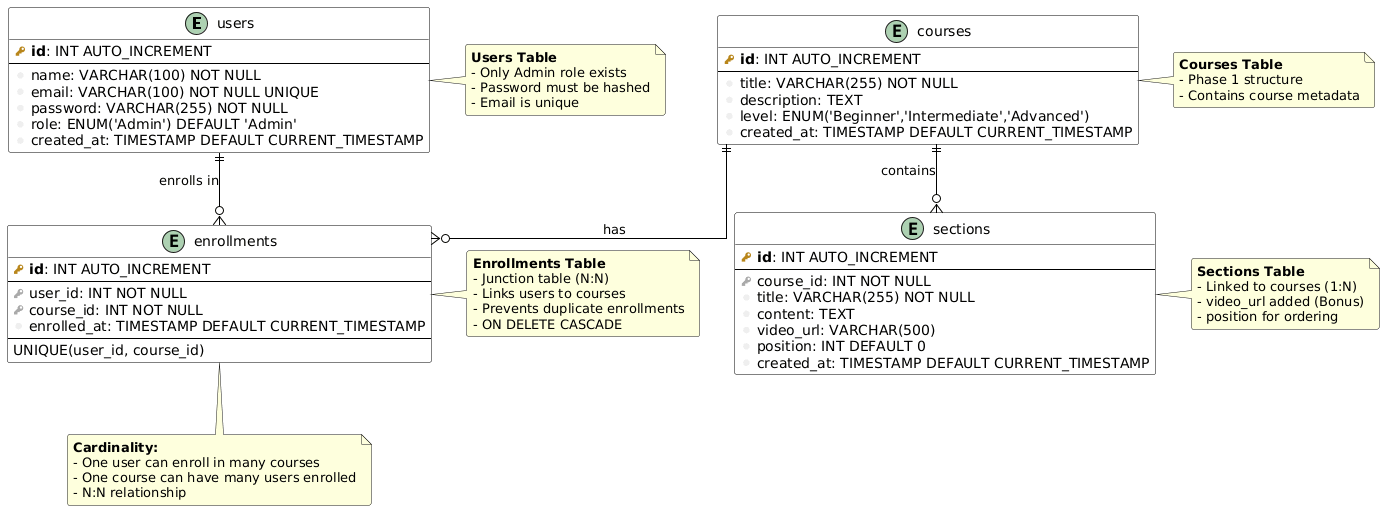

The diagram above was rendered by PlantUML. Its source (embedded in the PNG):
@startuml
!define primary_key(x) <b><color:#b8861b><&key></color> x</b>
!define foreign_key(x) <color:#aaaaaa><&key></color> x
!define column(x) <color:#efefef><&media-record></color> x
!define table(x) entity x << (T, white) >>

' Styling
skinparam linetype ortho
skinparam roundcorner 5
skinparam class {
    BackgroundColor White
    BorderColor Black
    ArrowColor Black
}

' ===== TABLES =====

entity "users" as users {
  primary_key(id): INT AUTO_INCREMENT
  --
  column(name): VARCHAR(100) NOT NULL
  column(email): VARCHAR(100) NOT NULL UNIQUE
  column(password): VARCHAR(255) NOT NULL
  column(role): ENUM('Admin') DEFAULT 'Admin'
  column(created_at): TIMESTAMP DEFAULT CURRENT_TIMESTAMP
}

entity "courses" as courses {
  primary_key(id): INT AUTO_INCREMENT
  --
  column(title): VARCHAR(255) NOT NULL
  column(description): TEXT
  column(level): ENUM('Beginner','Intermediate','Advanced')
  column(created_at): TIMESTAMP DEFAULT CURRENT_TIMESTAMP
}

entity "sections" as sections {
  primary_key(id): INT AUTO_INCREMENT
  --
  foreign_key(course_id): INT NOT NULL
  column(title): VARCHAR(255) NOT NULL
  column(content): TEXT
  column(video_url): VARCHAR(500)
  column(position): INT DEFAULT 0
  column(created_at): TIMESTAMP DEFAULT CURRENT_TIMESTAMP
}

entity "enrollments" as enrollments {
  primary_key(id): INT AUTO_INCREMENT
  --
  foreign_key(user_id): INT NOT NULL
  foreign_key(course_id): INT NOT NULL
  column(enrolled_at): TIMESTAMP DEFAULT CURRENT_TIMESTAMP
  --
  UNIQUE(user_id, course_id)
}

' ===== RELATIONSHIPS =====

users ||--o{ enrollments : "enrolls in"
courses ||--o{ enrollments : "has"
courses ||--o{ sections : "contains"

note right of users
  **Users Table**
  - Only Admin role exists
  - Password must be hashed
  - Email is unique
end note

note right of courses
  **Courses Table**
  - Phase 1 structure
  - Contains course metadata
end note

note right of sections
  **Sections Table**
  - Linked to courses (1:N)
  - video_url added (Bonus)
  - position for ordering
end note

note right of enrollments
  **Enrollments Table**
  - Junction table (N:N)
  - Links users to courses
  - Prevents duplicate enrollments
  - ON DELETE CASCADE
end note

note bottom of enrollments
  **Cardinality:**
  - One user can enroll in many courses
  - One course can have many users enrolled
  - N:N relationship
end note
@enduml